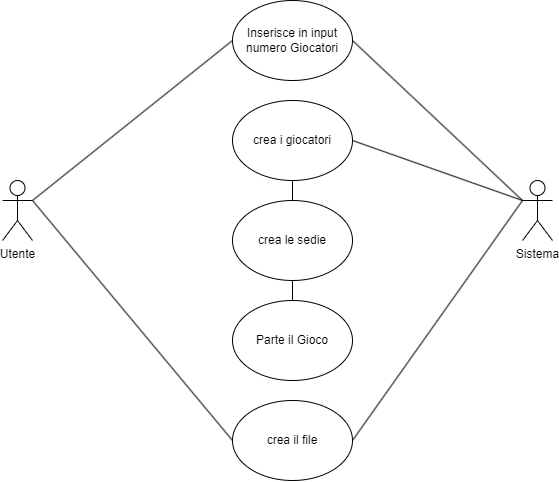

The diagram above was exported from draw.io. Its source (the exported page's mxGraphModel, read from the mxfile embedded in the PNG):
<mxGraphModel dx="1395" dy="655" grid="1" gridSize="10" guides="1" tooltips="1" connect="1" arrows="1" fold="1" page="1" pageScale="1" pageWidth="827" pageHeight="1169" math="0" shadow="0">
  <root>
    <mxCell id="0" />
    <mxCell id="1" parent="0" />
    <mxCell id="MIIQzX1DBrCxhR3YpCEC-1" value="Utente" style="shape=umlActor;verticalLabelPosition=bottom;verticalAlign=top;html=1;outlineConnect=0;" vertex="1" parent="1">
      <mxGeometry x="110" y="330" width="30" height="60" as="geometry" />
    </mxCell>
    <mxCell id="MIIQzX1DBrCxhR3YpCEC-3" value="Inserisce in input numero Giocatori" style="ellipse;whiteSpace=wrap;html=1;" vertex="1" parent="1">
      <mxGeometry x="340" y="150" width="120" height="80" as="geometry" />
    </mxCell>
    <mxCell id="MIIQzX1DBrCxhR3YpCEC-4" value="" style="endArrow=none;html=1;rounded=0;exitX=1;exitY=0.3333333333333333;exitDx=0;exitDy=0;exitPerimeter=0;entryX=0;entryY=0.5;entryDx=0;entryDy=0;" edge="1" parent="1" source="MIIQzX1DBrCxhR3YpCEC-1" target="MIIQzX1DBrCxhR3YpCEC-3">
      <mxGeometry width="50" height="50" relative="1" as="geometry">
        <mxPoint x="390" y="230" as="sourcePoint" />
        <mxPoint x="440" y="180" as="targetPoint" />
        <Array as="points" />
      </mxGeometry>
    </mxCell>
    <mxCell id="MIIQzX1DBrCxhR3YpCEC-5" value="Sistema&lt;div&gt;&lt;br&gt;&lt;/div&gt;" style="shape=umlActor;verticalLabelPosition=bottom;verticalAlign=top;html=1;outlineConnect=0;" vertex="1" parent="1">
      <mxGeometry x="630" y="330" width="30" height="60" as="geometry" />
    </mxCell>
    <mxCell id="MIIQzX1DBrCxhR3YpCEC-12" value="" style="endArrow=none;html=1;rounded=0;entryX=1;entryY=0.5;entryDx=0;entryDy=0;exitX=0;exitY=0.3333333333333333;exitDx=0;exitDy=0;exitPerimeter=0;" edge="1" parent="1" source="MIIQzX1DBrCxhR3YpCEC-5" target="MIIQzX1DBrCxhR3YpCEC-3">
      <mxGeometry width="50" height="50" relative="1" as="geometry">
        <mxPoint x="390" y="230" as="sourcePoint" />
        <mxPoint x="440" y="180" as="targetPoint" />
      </mxGeometry>
    </mxCell>
    <mxCell id="MIIQzX1DBrCxhR3YpCEC-13" value="crea i giocatori" style="ellipse;whiteSpace=wrap;html=1;" vertex="1" parent="1">
      <mxGeometry x="340" y="250" width="120" height="80" as="geometry" />
    </mxCell>
    <mxCell id="MIIQzX1DBrCxhR3YpCEC-14" value="" style="endArrow=none;html=1;rounded=0;entryX=0;entryY=0.3333333333333333;entryDx=0;entryDy=0;entryPerimeter=0;exitX=1;exitY=0.5;exitDx=0;exitDy=0;" edge="1" parent="1" source="MIIQzX1DBrCxhR3YpCEC-13" target="MIIQzX1DBrCxhR3YpCEC-5">
      <mxGeometry width="50" height="50" relative="1" as="geometry">
        <mxPoint x="390" y="230" as="sourcePoint" />
        <mxPoint x="440" y="180" as="targetPoint" />
        <Array as="points" />
      </mxGeometry>
    </mxCell>
    <mxCell id="MIIQzX1DBrCxhR3YpCEC-16" value="crea le sedie" style="ellipse;whiteSpace=wrap;html=1;" vertex="1" parent="1">
      <mxGeometry x="340" y="350" width="120" height="80" as="geometry" />
    </mxCell>
    <mxCell id="MIIQzX1DBrCxhR3YpCEC-17" value="" style="endArrow=none;html=1;rounded=0;entryX=0.5;entryY=1;entryDx=0;entryDy=0;exitX=0.5;exitY=0;exitDx=0;exitDy=0;" edge="1" parent="1" source="MIIQzX1DBrCxhR3YpCEC-16" target="MIIQzX1DBrCxhR3YpCEC-13">
      <mxGeometry width="50" height="50" relative="1" as="geometry">
        <mxPoint x="390" y="560" as="sourcePoint" />
        <mxPoint x="440" y="510" as="targetPoint" />
      </mxGeometry>
    </mxCell>
    <mxCell id="MIIQzX1DBrCxhR3YpCEC-18" value="Parte il Gioco" style="ellipse;whiteSpace=wrap;html=1;" vertex="1" parent="1">
      <mxGeometry x="340" y="450" width="120" height="80" as="geometry" />
    </mxCell>
    <mxCell id="MIIQzX1DBrCxhR3YpCEC-19" value="" style="endArrow=none;html=1;rounded=0;entryX=0;entryY=0.3333333333333333;entryDx=0;entryDy=0;entryPerimeter=0;exitX=1;exitY=0.5;exitDx=0;exitDy=0;" edge="1" parent="1" source="MIIQzX1DBrCxhR3YpCEC-22" target="MIIQzX1DBrCxhR3YpCEC-5">
      <mxGeometry width="50" height="50" relative="1" as="geometry">
        <mxPoint x="520" y="560" as="sourcePoint" />
        <mxPoint x="580" y="410" as="targetPoint" />
      </mxGeometry>
    </mxCell>
    <mxCell id="MIIQzX1DBrCxhR3YpCEC-21" value="" style="endArrow=none;html=1;rounded=0;entryX=0.5;entryY=1;entryDx=0;entryDy=0;exitX=0.5;exitY=0;exitDx=0;exitDy=0;" edge="1" parent="1" source="MIIQzX1DBrCxhR3YpCEC-18" target="MIIQzX1DBrCxhR3YpCEC-16">
      <mxGeometry width="50" height="50" relative="1" as="geometry">
        <mxPoint x="330" y="500" as="sourcePoint" />
        <mxPoint x="380" y="450" as="targetPoint" />
      </mxGeometry>
    </mxCell>
    <mxCell id="MIIQzX1DBrCxhR3YpCEC-22" value="crea il file" style="ellipse;whiteSpace=wrap;html=1;" vertex="1" parent="1">
      <mxGeometry x="340" y="550" width="120" height="80" as="geometry" />
    </mxCell>
    <mxCell id="MIIQzX1DBrCxhR3YpCEC-23" value="" style="endArrow=none;html=1;rounded=0;entryX=1;entryY=0.3333333333333333;entryDx=0;entryDy=0;entryPerimeter=0;exitX=0;exitY=0.5;exitDx=0;exitDy=0;" edge="1" parent="1" source="MIIQzX1DBrCxhR3YpCEC-22" target="MIIQzX1DBrCxhR3YpCEC-1">
      <mxGeometry width="50" height="50" relative="1" as="geometry">
        <mxPoint x="390" y="480" as="sourcePoint" />
        <mxPoint x="440" y="430" as="targetPoint" />
      </mxGeometry>
    </mxCell>
  </root>
</mxGraphModel>